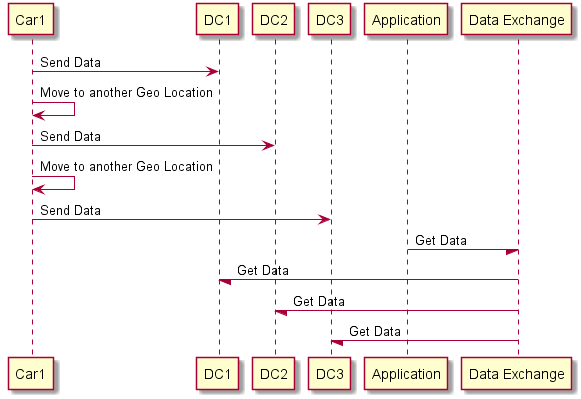

The diagram above was rendered by PlantUML. Its source (embedded in the PNG):
@startuml
Car1 -> DC1: Send Data
Car1 -> Car1 : Move to another Geo Location
Car1 -> DC2: Send Data
Car1 -> Car1 : Move to another Geo Location
Car1 -> DC3: Send Data

Application -/ "Data Exchange" : Get Data
"Data Exchange" -/ DC1: Get Data
"Data Exchange" -/ DC2: Get Data
"Data Exchange" -/ DC3: Get Data

@enduml